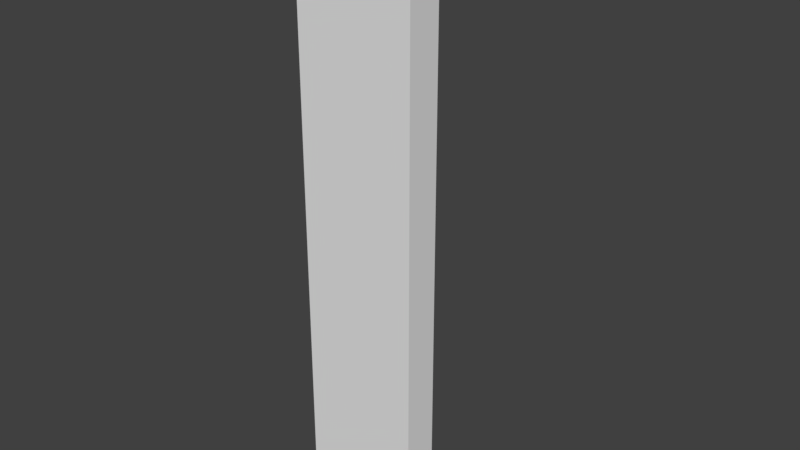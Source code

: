 # Source: OWP_6991.blend  (saved by Blender 2.78.0; exported with 4.5.12 LTS)
import bpy
from mathutils import Matrix  # noqa: F401  (used for matrix-valued properties, if any)

bpy.ops.wm.read_factory_settings(use_empty=True)
scene = bpy.context.scene
scene.name = 'Scene'

# ---- collections
col_collection_1 = bpy.data.collections.new('Collection 1'); scene.collection.children.link(col_collection_1)

# ---- world
world_world = bpy.data.worlds.new('World'); scene.world = world_world
world_world.color = (0.05088, 0.05088, 0.05088)
world_world.use_sun_shadow = False
world_world.sun_shadow_jitter_overblur = 0.0
world_world.cycles.sampling_method = 'MANUAL'

# ---- meshes
me_owp_6991_3dsolid = bpy.data.meshes.new('OWP 6991 3dsolid')
me_owp_6991_3dsolid.from_pydata([(2.0, 0.5858, 10.0), (2.0, 0.125, 10.0), (2.0, 0.5858, 1e-06), (2.0, 1e-06, 9.941), (2.0, 1e-06, 1e-06), (1.464, 0.1922, 10.0), (1.581, 1e-06, 9.921), (0.8031, 0.5461, 10.0), (0.8117, 2.12e-05, 9.795), (0.441, 0.9583, 10.0), (0.1922, 1.464, 10.0), (2.12e-05, 0.8115, 9.795), (1e-06, 1.581, 9.921), (0.125, 2.0, 10.0), (1e-06, 2.0, 9.941), (1e-06, 1e-06, 9.553), (0.5858, 2.0, 10.0), (0.5858, 2.0, 1e-06), (1e-06, 2.0, 1e-06), (1e-06, 1e-06, 1e-06)], [], [(0, 1, 2), (3, 4, 1), (4, 2, 1), (1, 5, 3), (3, 5, 6), (7, 8, 5), (9, 11, 7), (10, 11, 9), (13, 14, 10), (14, 12, 10), (12, 11, 10), (11, 15, 7), (15, 8, 7), (8, 6, 5), (1, 0, 5), (16, 7, 0), (13, 10, 16), (10, 9, 16), (9, 7, 16), (7, 5, 0), (0, 2, 16), (2, 17, 16), (14, 13, 18), (16, 17, 13), (17, 18, 13), (4, 19, 2), (19, 18, 2), (18, 17, 2), (3, 6, 4), (6, 8, 4), (4, 8, 19), (15, 19, 8), (14, 18, 12), (19, 11, 18), (15, 11, 19), (11, 12, 18)])
me_owp_6991_3dsolid.polygons.foreach_set('use_smooth', [True] * 36)
_uv = me_owp_6991_3dsolid.uv_layers.new(name='UVMap')
_uv.uv.foreach_set('vector', [0.0467, 1.0, 0.009964, 1.0, 0.0467, 4.071e-09, 8.063e-08, 0.9941, 0.0, 1.688e-08, 0.009964, 1.0, 0.0, 1.688e-08, 0.0467, 4.071e-09, 0.009964, 1.0, 0.9847, 0.2048, 0.9753, 0.1521, 0.9997, 0.2037, 0.9997, 0.2037, 0.9753, 0.1521, 0.9986, 0.1622, 0.9336, 0.08716, 0.9982, 0.08424, 0.9753, 0.1521, 0.8865, 0.05156, 0.9052, 0.004454, 0.9336, 0.08716, 0.8295, 0.02711, 0.9052, 0.004454, 0.8865, 0.05156, 0.7698, 0.0205, 0.7705, 0.007135, 0.8295, 0.02711, 0.7705, 0.007135, 0.8173, 0.006761, 0.8295, 0.02711, 0.8173, 0.006761, 0.9052, 0.004454, 0.8295, 0.02711, 0.9052, 0.004454, 1.0, 0.0, 0.9336, 0.08716, 1.0, 0.0, 0.9982, 0.08424, 0.9336, 0.08716, 0.9982, 0.08424, 0.9986, 0.1622, 0.9753, 0.1521, 0.9847, 0.2048, 0.9336, 0.2048, 0.9753, 0.1521, 0.7715, 0.0658, 0.9336, 0.08716, 0.9336, 0.2048, 0.7698, 0.0205, 0.8295, 0.02711, 0.7715, 0.0658, 0.8295, 0.02711, 0.8865, 0.05156, 0.7715, 0.0658, 0.8865, 0.05156, 0.9336, 0.08716, 0.7715, 0.0658, 0.9336, 0.08716, 0.9753, 0.1521, 0.9336, 0.2048, 0.0467, 1.0, 0.0467, 4.071e-09, 0.2722, 1.0, 0.0467, 4.071e-09, 0.2722, 1.472e-10, 0.2722, 1.0, 0.3189, 0.9941, 0.3089, 1.0, 0.3189, 0.0, 0.2722, 1.0, 0.2722, 1.472e-10, 0.3089, 1.0, 0.2722, 1.472e-10, 0.3189, 0.0, 0.3089, 1.0, 0.9952, 0.4048, 0.7698, 0.4048, 0.9952, 0.3462, 0.7698, 0.4048, 0.7698, 0.2048, 0.9952, 0.3462, 0.7698, 0.2048, 0.8358, 0.2048, 0.9952, 0.3462, 0.3189, 0.0, 0.3661, 0.002032, 0.3189, 0.9941, 0.3661, 0.002032, 0.4528, 0.0146, 0.3189, 0.9941, 0.3189, 0.9941, 0.4528, 0.0146, 0.5443, 0.9941, 0.5443, 0.03882, 0.5443, 0.9941, 0.4528, 0.0146, 0.5443, 0.9941, 0.5443, 1.51e-08, 0.5915, 0.9921, 0.7698, 0.0, 0.6783, 0.9795, 0.5443, 1.51e-08, 0.7698, 0.9553, 0.6783, 0.9795, 0.7698, 0.0, 0.6783, 0.9795, 0.5915, 0.9921, 0.5443, 1.51e-08])
me_owp_6991_3dsolid.materials.append(None)
me_owp_6991_3dsolid.use_remesh_preserve_volume = False
me_owp_6991_3dsolid.use_remesh_preserve_attributes = False
me_owp_6991_3dsolid.use_mirror_vertex_groups = False
me_owp_6991_3dsolid.update()

# ---- objects
ob_owp_6991 = bpy.data.objects.new('OWP 6991', me_owp_6991_3dsolid)

# ---- transforms, parenting, visibility, modifiers, constraints
ob_owp_6991.location = (0.0, 0.0, 0.0)
ob_owp_6991.scale = (0.0254, 0.0254, 0.0254)
ob_owp_6991.display_type = 'WIRE'
ob_owp_6991.lineart.crease_threshold = 0.0
_m = ob_owp_6991.modifiers.new('EdgeSplit', 'EDGE_SPLIT')

# ---- collection membership
col_collection_1.objects.link(ob_owp_6991)

# ---- scene / render settings (as saved in the file)
scene.frame_start = 1; scene.frame_end = 250; scene.frame_set(1)
scene.render.engine = 'CYCLES'
scene.render.resolution_percentage = 50
scene.render.dither_intensity = 0.0
scene.cycles.use_denoising = False
scene.cycles.samples = 128
scene.cycles.sampling_pattern = 'TABULATED_SOBOL'
scene.cycles.light_sampling_threshold = 0.0
scene.cycles.use_adaptive_sampling = False
scene.cycles.use_light_tree = False
scene.cycles.caustics_reflective = False
scene.cycles.caustics_refractive = False
scene.cycles.blur_glossy = 0.0
scene.cycles.max_bounces = 6
scene.cycles.sample_clamp_direct = 1.0
scene.cycles.sample_clamp_indirect = 1.0
scene.view_settings.view_transform = 'Standard'
bpy.context.view_layer.update()

# ---- added for rendering (the .blend has no active camera and no usable light): camera, sun
cam_auto = bpy.data.cameras.new('AutoCamera')
cam_auto.lens = 50.0
cam_auto.sensor_width = 36.0
cam_auto.clip_end = 1000.0
ob_auto_camera = bpy.data.objects.new('AutoCamera', cam_auto)
scene.collection.objects.link(ob_auto_camera)
ob_auto_camera.location = (0.269629, -0.267675, 0.322385)
ob_auto_camera.rotation_euler = (1.09748, -7.21219e-08, 0.694738)
scene.camera = ob_auto_camera
light_auto_sun = bpy.data.lights.new('AutoSun', 'SUN')
light_auto_sun.energy = 3.0
light_auto_sun.angle = 0.0523599
ob_auto_sun = bpy.data.objects.new('AutoSun', light_auto_sun)
scene.collection.objects.link(ob_auto_sun)
ob_auto_sun.rotation_euler = (0.872665, 0.174533, 0.523599)
bpy.context.view_layer.update()
